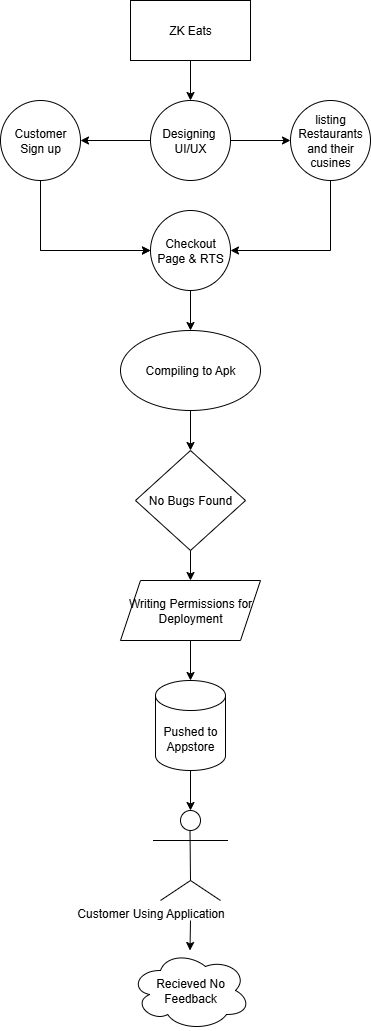

The diagram above was exported from draw.io. Its source (the exported page's mxGraphModel, read from the mxfile embedded in the PNG):
<mxGraphModel dx="1042" dy="562" grid="1" gridSize="10" guides="1" tooltips="1" connect="1" arrows="1" fold="1" page="1" pageScale="1" pageWidth="850" pageHeight="1100" math="0" shadow="0">
  <root>
    <mxCell id="0" />
    <mxCell id="1" parent="0" />
    <mxCell id="8bKTiuUPe1H5dVmNTUrJ-24" style="edgeStyle=orthogonalEdgeStyle;rounded=0;orthogonalLoop=1;jettySize=auto;html=1;exitX=0.5;exitY=1;exitDx=0;exitDy=0;entryX=0.5;entryY=0;entryDx=0;entryDy=0;" edge="1" parent="1" source="8bKTiuUPe1H5dVmNTUrJ-1" target="8bKTiuUPe1H5dVmNTUrJ-2">
      <mxGeometry relative="1" as="geometry" />
    </mxCell>
    <mxCell id="8bKTiuUPe1H5dVmNTUrJ-1" value="ZK Eats" style="rounded=0;whiteSpace=wrap;html=1;" vertex="1" parent="1">
      <mxGeometry x="160" y="40" width="120" height="60" as="geometry" />
    </mxCell>
    <mxCell id="8bKTiuUPe1H5dVmNTUrJ-25" style="edgeStyle=orthogonalEdgeStyle;rounded=0;orthogonalLoop=1;jettySize=auto;html=1;exitX=1;exitY=0.5;exitDx=0;exitDy=0;entryX=0;entryY=0.5;entryDx=0;entryDy=0;" edge="1" parent="1" source="8bKTiuUPe1H5dVmNTUrJ-2" target="8bKTiuUPe1H5dVmNTUrJ-4">
      <mxGeometry relative="1" as="geometry" />
    </mxCell>
    <mxCell id="8bKTiuUPe1H5dVmNTUrJ-26" style="edgeStyle=orthogonalEdgeStyle;rounded=0;orthogonalLoop=1;jettySize=auto;html=1;exitX=0;exitY=0.5;exitDx=0;exitDy=0;entryX=1;entryY=0.5;entryDx=0;entryDy=0;" edge="1" parent="1" source="8bKTiuUPe1H5dVmNTUrJ-2" target="8bKTiuUPe1H5dVmNTUrJ-3">
      <mxGeometry relative="1" as="geometry" />
    </mxCell>
    <mxCell id="8bKTiuUPe1H5dVmNTUrJ-2" value="Designing&amp;nbsp;&lt;div&gt;UI/UX&lt;/div&gt;" style="ellipse;whiteSpace=wrap;html=1;aspect=fixed;" vertex="1" parent="1">
      <mxGeometry x="180" y="140" width="80" height="80" as="geometry" />
    </mxCell>
    <mxCell id="8bKTiuUPe1H5dVmNTUrJ-27" style="edgeStyle=orthogonalEdgeStyle;rounded=0;orthogonalLoop=1;jettySize=auto;html=1;exitX=0.5;exitY=1;exitDx=0;exitDy=0;entryX=0;entryY=0.5;entryDx=0;entryDy=0;" edge="1" parent="1" source="8bKTiuUPe1H5dVmNTUrJ-3" target="8bKTiuUPe1H5dVmNTUrJ-5">
      <mxGeometry relative="1" as="geometry" />
    </mxCell>
    <mxCell id="8bKTiuUPe1H5dVmNTUrJ-37" style="edgeStyle=orthogonalEdgeStyle;rounded=0;orthogonalLoop=1;jettySize=auto;html=1;exitX=0.5;exitY=1;exitDx=0;exitDy=0;entryX=0;entryY=0.5;entryDx=0;entryDy=0;" edge="1" parent="1" source="8bKTiuUPe1H5dVmNTUrJ-3" target="8bKTiuUPe1H5dVmNTUrJ-5">
      <mxGeometry relative="1" as="geometry" />
    </mxCell>
    <mxCell id="8bKTiuUPe1H5dVmNTUrJ-3" value="Customer Sign up" style="ellipse;whiteSpace=wrap;html=1;aspect=fixed;" vertex="1" parent="1">
      <mxGeometry x="30" y="140" width="80" height="80" as="geometry" />
    </mxCell>
    <mxCell id="8bKTiuUPe1H5dVmNTUrJ-28" style="edgeStyle=orthogonalEdgeStyle;rounded=0;orthogonalLoop=1;jettySize=auto;html=1;exitX=0.5;exitY=1;exitDx=0;exitDy=0;entryX=1;entryY=0.5;entryDx=0;entryDy=0;" edge="1" parent="1" source="8bKTiuUPe1H5dVmNTUrJ-4" target="8bKTiuUPe1H5dVmNTUrJ-5">
      <mxGeometry relative="1" as="geometry" />
    </mxCell>
    <mxCell id="8bKTiuUPe1H5dVmNTUrJ-4" value="listing Restaurants and their cusines" style="ellipse;whiteSpace=wrap;html=1;aspect=fixed;" vertex="1" parent="1">
      <mxGeometry x="320" y="140" width="80" height="80" as="geometry" />
    </mxCell>
    <mxCell id="8bKTiuUPe1H5dVmNTUrJ-29" style="edgeStyle=orthogonalEdgeStyle;rounded=0;orthogonalLoop=1;jettySize=auto;html=1;exitX=0.5;exitY=1;exitDx=0;exitDy=0;entryX=0.5;entryY=0;entryDx=0;entryDy=0;" edge="1" parent="1" source="8bKTiuUPe1H5dVmNTUrJ-5" target="8bKTiuUPe1H5dVmNTUrJ-6">
      <mxGeometry relative="1" as="geometry" />
    </mxCell>
    <mxCell id="8bKTiuUPe1H5dVmNTUrJ-5" value="Checkout Page &amp;amp; RTS" style="ellipse;whiteSpace=wrap;html=1;aspect=fixed;" vertex="1" parent="1">
      <mxGeometry x="180" y="250" width="80" height="80" as="geometry" />
    </mxCell>
    <mxCell id="8bKTiuUPe1H5dVmNTUrJ-30" style="edgeStyle=orthogonalEdgeStyle;rounded=0;orthogonalLoop=1;jettySize=auto;html=1;exitX=0.5;exitY=1;exitDx=0;exitDy=0;entryX=0.5;entryY=0;entryDx=0;entryDy=0;" edge="1" parent="1" source="8bKTiuUPe1H5dVmNTUrJ-6" target="8bKTiuUPe1H5dVmNTUrJ-7">
      <mxGeometry relative="1" as="geometry" />
    </mxCell>
    <mxCell id="8bKTiuUPe1H5dVmNTUrJ-6" value="Compiling to Apk" style="ellipse;whiteSpace=wrap;html=1;" vertex="1" parent="1">
      <mxGeometry x="150" y="370" width="140" height="80" as="geometry" />
    </mxCell>
    <mxCell id="8bKTiuUPe1H5dVmNTUrJ-31" style="edgeStyle=orthogonalEdgeStyle;rounded=0;orthogonalLoop=1;jettySize=auto;html=1;exitX=0.5;exitY=1;exitDx=0;exitDy=0;entryX=0.5;entryY=0;entryDx=0;entryDy=0;" edge="1" parent="1" source="8bKTiuUPe1H5dVmNTUrJ-7" target="8bKTiuUPe1H5dVmNTUrJ-8">
      <mxGeometry relative="1" as="geometry" />
    </mxCell>
    <mxCell id="8bKTiuUPe1H5dVmNTUrJ-7" value="No Bugs Found" style="rhombus;whiteSpace=wrap;html=1;" vertex="1" parent="1">
      <mxGeometry x="165" y="490" width="110" height="100" as="geometry" />
    </mxCell>
    <mxCell id="8bKTiuUPe1H5dVmNTUrJ-8" value="Writing Permissions for Deployment" style="shape=parallelogram;perimeter=parallelogramPerimeter;whiteSpace=wrap;html=1;fixedSize=1;" vertex="1" parent="1">
      <mxGeometry x="150" y="620" width="140" height="60" as="geometry" />
    </mxCell>
    <mxCell id="8bKTiuUPe1H5dVmNTUrJ-33" style="edgeStyle=orthogonalEdgeStyle;rounded=0;orthogonalLoop=1;jettySize=auto;html=1;exitX=0.5;exitY=1;exitDx=0;exitDy=0;exitPerimeter=0;entryX=0.5;entryY=0;entryDx=0;entryDy=0;" edge="1" parent="1" source="8bKTiuUPe1H5dVmNTUrJ-9" target="8bKTiuUPe1H5dVmNTUrJ-10">
      <mxGeometry relative="1" as="geometry" />
    </mxCell>
    <mxCell id="8bKTiuUPe1H5dVmNTUrJ-9" value="Pushed to Appstore" style="shape=cylinder3;whiteSpace=wrap;html=1;boundedLbl=1;backgroundOutline=1;size=15;" vertex="1" parent="1">
      <mxGeometry x="185" y="720" width="70" height="90" as="geometry" />
    </mxCell>
    <mxCell id="8bKTiuUPe1H5dVmNTUrJ-10" value="" style="ellipse;whiteSpace=wrap;html=1;" vertex="1" parent="1">
      <mxGeometry x="210" y="850" width="20" height="20" as="geometry" />
    </mxCell>
    <mxCell id="8bKTiuUPe1H5dVmNTUrJ-15" value="" style="endArrow=none;html=1;rounded=0;" edge="1" parent="1">
      <mxGeometry width="50" height="50" relative="1" as="geometry">
        <mxPoint x="182.5" y="880" as="sourcePoint" />
        <mxPoint x="257.5" y="880" as="targetPoint" />
      </mxGeometry>
    </mxCell>
    <mxCell id="8bKTiuUPe1H5dVmNTUrJ-16" value="" style="endArrow=none;html=1;rounded=0;" edge="1" parent="1">
      <mxGeometry width="50" height="50" relative="1" as="geometry">
        <mxPoint x="220" y="920" as="sourcePoint" />
        <mxPoint x="219.5" y="870" as="targetPoint" />
      </mxGeometry>
    </mxCell>
    <mxCell id="8bKTiuUPe1H5dVmNTUrJ-17" value="" style="endArrow=none;html=1;rounded=0;" edge="1" parent="1">
      <mxGeometry width="50" height="50" relative="1" as="geometry">
        <mxPoint x="190" y="940" as="sourcePoint" />
        <mxPoint x="250" y="940" as="targetPoint" />
        <Array as="points">
          <mxPoint x="220" y="920" />
        </Array>
      </mxGeometry>
    </mxCell>
    <mxCell id="8bKTiuUPe1H5dVmNTUrJ-23" value="Recieved No Feedback" style="ellipse;shape=cloud;whiteSpace=wrap;html=1;" vertex="1" parent="1">
      <mxGeometry x="160" y="990" width="120" height="80" as="geometry" />
    </mxCell>
    <mxCell id="8bKTiuUPe1H5dVmNTUrJ-32" style="edgeStyle=orthogonalEdgeStyle;rounded=0;orthogonalLoop=1;jettySize=auto;html=1;exitX=0.5;exitY=1;exitDx=0;exitDy=0;entryX=0.5;entryY=0;entryDx=0;entryDy=0;entryPerimeter=0;" edge="1" parent="1" source="8bKTiuUPe1H5dVmNTUrJ-8" target="8bKTiuUPe1H5dVmNTUrJ-9">
      <mxGeometry relative="1" as="geometry" />
    </mxCell>
    <mxCell id="8bKTiuUPe1H5dVmNTUrJ-36" value="" style="endArrow=classic;html=1;rounded=0;" edge="1" parent="1">
      <mxGeometry width="50" height="50" relative="1" as="geometry">
        <mxPoint x="220" y="960" as="sourcePoint" />
        <mxPoint x="219.5" y="990" as="targetPoint" />
      </mxGeometry>
    </mxCell>
    <mxCell id="8bKTiuUPe1H5dVmNTUrJ-38" value="Customer Using Application" style="text;html=1;align=center;verticalAlign=middle;resizable=0;points=[];autosize=1;strokeColor=none;fillColor=none;" vertex="1" parent="1">
      <mxGeometry x="95" y="938" width="170" height="30" as="geometry" />
    </mxCell>
  </root>
</mxGraphModel>